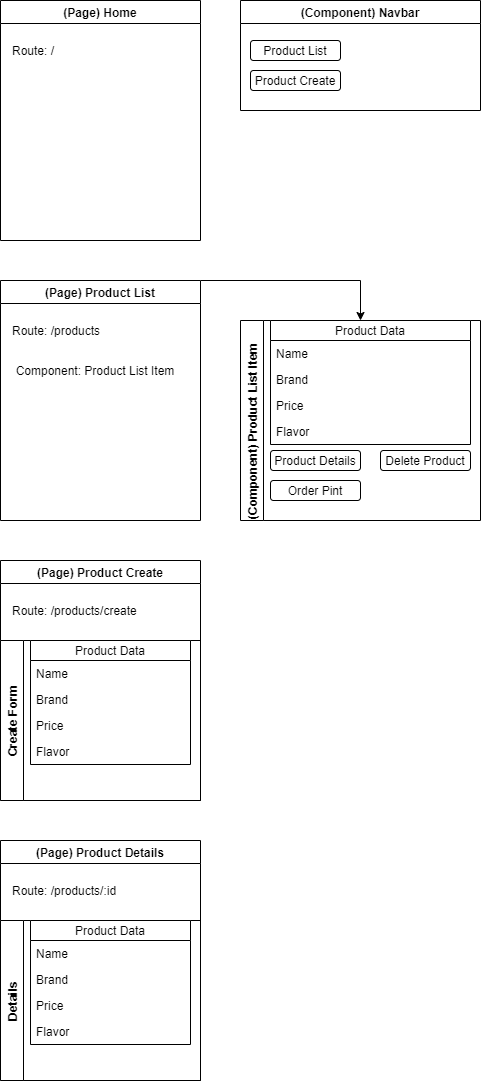

The diagram above was exported from draw.io. Its source (the exported page's mxGraphModel, read from the mxfile embedded in the PNG):
<mxGraphModel dx="1102" dy="620" grid="1" gridSize="10" guides="1" tooltips="1" connect="1" arrows="1" fold="1" page="1" pageScale="1" pageWidth="827" pageHeight="1169" math="0" shadow="0">
  <root>
    <mxCell id="WIyWlLk6GJQsqaUBKTNV-0" />
    <mxCell id="WIyWlLk6GJQsqaUBKTNV-1" parent="WIyWlLk6GJQsqaUBKTNV-0" />
    <mxCell id="JzIMSsyvLh7Fyh3rpfSo-0" value="(Page) Home" style="swimlane;" vertex="1" parent="WIyWlLk6GJQsqaUBKTNV-1">
      <mxGeometry x="40" y="40" width="200" height="240" as="geometry" />
    </mxCell>
    <mxCell id="JzIMSsyvLh7Fyh3rpfSo-3" value="Route: /" style="text;html=1;align=left;verticalAlign=middle;resizable=0;points=[];autosize=1;strokeColor=none;fillColor=none;labelPosition=center;verticalLabelPosition=middle;" vertex="1" parent="JzIMSsyvLh7Fyh3rpfSo-0">
      <mxGeometry x="10" y="40" width="60" height="20" as="geometry" />
    </mxCell>
    <mxCell id="JzIMSsyvLh7Fyh3rpfSo-14" style="edgeStyle=orthogonalEdgeStyle;rounded=0;orthogonalLoop=1;jettySize=auto;html=1;exitX=1;exitY=0;exitDx=0;exitDy=0;entryX=0.5;entryY=0;entryDx=0;entryDy=0;" edge="1" parent="WIyWlLk6GJQsqaUBKTNV-1" source="JzIMSsyvLh7Fyh3rpfSo-1" target="JzIMSsyvLh7Fyh3rpfSo-10">
      <mxGeometry relative="1" as="geometry">
        <Array as="points">
          <mxPoint x="400" y="320" />
        </Array>
      </mxGeometry>
    </mxCell>
    <mxCell id="JzIMSsyvLh7Fyh3rpfSo-1" value="(Page) Product List" style="swimlane;" vertex="1" parent="WIyWlLk6GJQsqaUBKTNV-1">
      <mxGeometry x="40" y="320" width="200" height="240" as="geometry" />
    </mxCell>
    <mxCell id="JzIMSsyvLh7Fyh3rpfSo-5" value="Route: /products" style="text;html=1;align=left;verticalAlign=middle;resizable=0;points=[];autosize=1;strokeColor=none;fillColor=none;labelPosition=center;verticalLabelPosition=middle;" vertex="1" parent="JzIMSsyvLh7Fyh3rpfSo-1">
      <mxGeometry x="10" y="40" width="100" height="20" as="geometry" />
    </mxCell>
    <mxCell id="JzIMSsyvLh7Fyh3rpfSo-30" value="Component: Product List Item" style="text;html=1;strokeColor=none;fillColor=none;align=center;verticalAlign=middle;whiteSpace=wrap;rounded=0;" vertex="1" parent="JzIMSsyvLh7Fyh3rpfSo-1">
      <mxGeometry x="10" y="80" width="170" height="20" as="geometry" />
    </mxCell>
    <mxCell id="JzIMSsyvLh7Fyh3rpfSo-2" value="(Page) Product Details" style="swimlane;" vertex="1" parent="WIyWlLk6GJQsqaUBKTNV-1">
      <mxGeometry x="40" y="880" width="200" height="240" as="geometry" />
    </mxCell>
    <mxCell id="JzIMSsyvLh7Fyh3rpfSo-6" value="Route: /products/:id" style="text;html=1;align=left;verticalAlign=middle;resizable=0;points=[];autosize=1;strokeColor=none;fillColor=none;labelPosition=center;verticalLabelPosition=middle;" vertex="1" parent="JzIMSsyvLh7Fyh3rpfSo-2">
      <mxGeometry x="10" y="40" width="120" height="20" as="geometry" />
    </mxCell>
    <mxCell id="JzIMSsyvLh7Fyh3rpfSo-53" value="Details" style="swimlane;horizontal=0;align=center;" vertex="1" parent="JzIMSsyvLh7Fyh3rpfSo-2">
      <mxGeometry y="80" width="200" height="160" as="geometry" />
    </mxCell>
    <mxCell id="JzIMSsyvLh7Fyh3rpfSo-54" value="Product Data" style="swimlane;fontStyle=0;childLayout=stackLayout;horizontal=1;startSize=20;horizontalStack=0;resizeParent=1;resizeParentMax=0;resizeLast=0;collapsible=1;marginBottom=0;align=center;" vertex="1" parent="JzIMSsyvLh7Fyh3rpfSo-53">
      <mxGeometry x="30" width="160" height="124" as="geometry" />
    </mxCell>
    <mxCell id="JzIMSsyvLh7Fyh3rpfSo-55" value="Name" style="text;strokeColor=none;fillColor=none;align=left;verticalAlign=top;spacingLeft=4;spacingRight=4;overflow=hidden;rotatable=0;points=[[0,0.5],[1,0.5]];portConstraint=eastwest;" vertex="1" parent="JzIMSsyvLh7Fyh3rpfSo-54">
      <mxGeometry y="20" width="160" height="26" as="geometry" />
    </mxCell>
    <mxCell id="JzIMSsyvLh7Fyh3rpfSo-56" value="Brand" style="text;strokeColor=none;fillColor=none;align=left;verticalAlign=top;spacingLeft=4;spacingRight=4;overflow=hidden;rotatable=0;points=[[0,0.5],[1,0.5]];portConstraint=eastwest;" vertex="1" parent="JzIMSsyvLh7Fyh3rpfSo-54">
      <mxGeometry y="46" width="160" height="26" as="geometry" />
    </mxCell>
    <mxCell id="JzIMSsyvLh7Fyh3rpfSo-57" value="Price" style="text;strokeColor=none;fillColor=none;align=left;verticalAlign=top;spacingLeft=4;spacingRight=4;overflow=hidden;rotatable=0;points=[[0,0.5],[1,0.5]];portConstraint=eastwest;" vertex="1" parent="JzIMSsyvLh7Fyh3rpfSo-54">
      <mxGeometry y="72" width="160" height="26" as="geometry" />
    </mxCell>
    <mxCell id="JzIMSsyvLh7Fyh3rpfSo-58" value="Flavor" style="text;strokeColor=none;fillColor=none;align=left;verticalAlign=top;spacingLeft=4;spacingRight=4;overflow=hidden;rotatable=0;points=[[0,0.5],[1,0.5]];portConstraint=eastwest;" vertex="1" parent="JzIMSsyvLh7Fyh3rpfSo-54">
      <mxGeometry y="98" width="160" height="26" as="geometry" />
    </mxCell>
    <mxCell id="JzIMSsyvLh7Fyh3rpfSo-7" value="(Page) Product Create" style="swimlane;" vertex="1" parent="WIyWlLk6GJQsqaUBKTNV-1">
      <mxGeometry x="40" y="600" width="200" height="240" as="geometry" />
    </mxCell>
    <mxCell id="JzIMSsyvLh7Fyh3rpfSo-8" value="Route: /products/create" style="text;html=1;align=left;verticalAlign=middle;resizable=0;points=[];autosize=1;strokeColor=none;fillColor=none;labelPosition=center;verticalLabelPosition=middle;" vertex="1" parent="JzIMSsyvLh7Fyh3rpfSo-7">
      <mxGeometry x="10" y="40" width="140" height="20" as="geometry" />
    </mxCell>
    <mxCell id="JzIMSsyvLh7Fyh3rpfSo-37" value="Create Form" style="swimlane;horizontal=0;align=center;" vertex="1" parent="JzIMSsyvLh7Fyh3rpfSo-7">
      <mxGeometry y="80" width="200" height="160" as="geometry" />
    </mxCell>
    <mxCell id="JzIMSsyvLh7Fyh3rpfSo-38" value="Product Data" style="swimlane;fontStyle=0;childLayout=stackLayout;horizontal=1;startSize=20;horizontalStack=0;resizeParent=1;resizeParentMax=0;resizeLast=0;collapsible=1;marginBottom=0;align=center;" vertex="1" parent="JzIMSsyvLh7Fyh3rpfSo-37">
      <mxGeometry x="30" width="160" height="124" as="geometry" />
    </mxCell>
    <mxCell id="JzIMSsyvLh7Fyh3rpfSo-39" value="Name" style="text;strokeColor=none;fillColor=none;align=left;verticalAlign=top;spacingLeft=4;spacingRight=4;overflow=hidden;rotatable=0;points=[[0,0.5],[1,0.5]];portConstraint=eastwest;" vertex="1" parent="JzIMSsyvLh7Fyh3rpfSo-38">
      <mxGeometry y="20" width="160" height="26" as="geometry" />
    </mxCell>
    <mxCell id="JzIMSsyvLh7Fyh3rpfSo-40" value="Brand" style="text;strokeColor=none;fillColor=none;align=left;verticalAlign=top;spacingLeft=4;spacingRight=4;overflow=hidden;rotatable=0;points=[[0,0.5],[1,0.5]];portConstraint=eastwest;" vertex="1" parent="JzIMSsyvLh7Fyh3rpfSo-38">
      <mxGeometry y="46" width="160" height="26" as="geometry" />
    </mxCell>
    <mxCell id="JzIMSsyvLh7Fyh3rpfSo-41" value="Price" style="text;strokeColor=none;fillColor=none;align=left;verticalAlign=top;spacingLeft=4;spacingRight=4;overflow=hidden;rotatable=0;points=[[0,0.5],[1,0.5]];portConstraint=eastwest;" vertex="1" parent="JzIMSsyvLh7Fyh3rpfSo-38">
      <mxGeometry y="72" width="160" height="26" as="geometry" />
    </mxCell>
    <mxCell id="JzIMSsyvLh7Fyh3rpfSo-42" value="Flavor" style="text;strokeColor=none;fillColor=none;align=left;verticalAlign=top;spacingLeft=4;spacingRight=4;overflow=hidden;rotatable=0;points=[[0,0.5],[1,0.5]];portConstraint=eastwest;" vertex="1" parent="JzIMSsyvLh7Fyh3rpfSo-38">
      <mxGeometry y="98" width="160" height="26" as="geometry" />
    </mxCell>
    <mxCell id="JzIMSsyvLh7Fyh3rpfSo-10" value="(Component) Product List Item" style="swimlane;horizontal=0;align=left;" vertex="1" parent="WIyWlLk6GJQsqaUBKTNV-1">
      <mxGeometry x="280" y="360" width="240" height="200" as="geometry">
        <mxRectangle x="320" y="270" width="30" height="200" as="alternateBounds" />
      </mxGeometry>
    </mxCell>
    <mxCell id="JzIMSsyvLh7Fyh3rpfSo-25" value="Product Data" style="swimlane;fontStyle=0;childLayout=stackLayout;horizontal=1;startSize=20;horizontalStack=0;resizeParent=1;resizeParentMax=0;resizeLast=0;collapsible=1;marginBottom=0;align=center;" vertex="1" parent="JzIMSsyvLh7Fyh3rpfSo-10">
      <mxGeometry x="30" width="200" height="124" as="geometry" />
    </mxCell>
    <mxCell id="JzIMSsyvLh7Fyh3rpfSo-26" value="Name" style="text;strokeColor=none;fillColor=none;align=left;verticalAlign=top;spacingLeft=4;spacingRight=4;overflow=hidden;rotatable=0;points=[[0,0.5],[1,0.5]];portConstraint=eastwest;" vertex="1" parent="JzIMSsyvLh7Fyh3rpfSo-25">
      <mxGeometry y="20" width="200" height="26" as="geometry" />
    </mxCell>
    <mxCell id="JzIMSsyvLh7Fyh3rpfSo-27" value="Brand" style="text;strokeColor=none;fillColor=none;align=left;verticalAlign=top;spacingLeft=4;spacingRight=4;overflow=hidden;rotatable=0;points=[[0,0.5],[1,0.5]];portConstraint=eastwest;" vertex="1" parent="JzIMSsyvLh7Fyh3rpfSo-25">
      <mxGeometry y="46" width="200" height="26" as="geometry" />
    </mxCell>
    <mxCell id="JzIMSsyvLh7Fyh3rpfSo-28" value="Price" style="text;strokeColor=none;fillColor=none;align=left;verticalAlign=top;spacingLeft=4;spacingRight=4;overflow=hidden;rotatable=0;points=[[0,0.5],[1,0.5]];portConstraint=eastwest;" vertex="1" parent="JzIMSsyvLh7Fyh3rpfSo-25">
      <mxGeometry y="72" width="200" height="26" as="geometry" />
    </mxCell>
    <mxCell id="JzIMSsyvLh7Fyh3rpfSo-29" value="Flavor" style="text;strokeColor=none;fillColor=none;align=left;verticalAlign=top;spacingLeft=4;spacingRight=4;overflow=hidden;rotatable=0;points=[[0,0.5],[1,0.5]];portConstraint=eastwest;" vertex="1" parent="JzIMSsyvLh7Fyh3rpfSo-25">
      <mxGeometry y="98" width="200" height="26" as="geometry" />
    </mxCell>
    <mxCell id="JzIMSsyvLh7Fyh3rpfSo-33" value="Product Details" style="rounded=1;whiteSpace=wrap;html=1;align=center;" vertex="1" parent="JzIMSsyvLh7Fyh3rpfSo-10">
      <mxGeometry x="30" y="130" width="90" height="20" as="geometry" />
    </mxCell>
    <mxCell id="JzIMSsyvLh7Fyh3rpfSo-34" value="Delete Product" style="rounded=1;whiteSpace=wrap;html=1;align=center;" vertex="1" parent="JzIMSsyvLh7Fyh3rpfSo-10">
      <mxGeometry x="140" y="130" width="90" height="20" as="geometry" />
    </mxCell>
    <mxCell id="JzIMSsyvLh7Fyh3rpfSo-35" value="Order Pint" style="rounded=1;whiteSpace=wrap;html=1;align=center;" vertex="1" parent="JzIMSsyvLh7Fyh3rpfSo-10">
      <mxGeometry x="30" y="160" width="90" height="20" as="geometry" />
    </mxCell>
    <mxCell id="JzIMSsyvLh7Fyh3rpfSo-43" value="(Component) Navbar" style="swimlane;align=center;" vertex="1" parent="WIyWlLk6GJQsqaUBKTNV-1">
      <mxGeometry x="280" y="40" width="240" height="110" as="geometry" />
    </mxCell>
    <mxCell id="JzIMSsyvLh7Fyh3rpfSo-45" value="Product List" style="rounded=1;whiteSpace=wrap;html=1;align=center;" vertex="1" parent="JzIMSsyvLh7Fyh3rpfSo-43">
      <mxGeometry x="10" y="40" width="90" height="20" as="geometry" />
    </mxCell>
    <mxCell id="JzIMSsyvLh7Fyh3rpfSo-46" value="Product Create" style="rounded=1;whiteSpace=wrap;html=1;align=center;" vertex="1" parent="JzIMSsyvLh7Fyh3rpfSo-43">
      <mxGeometry x="10" y="70" width="90" height="20" as="geometry" />
    </mxCell>
  </root>
</mxGraphModel>